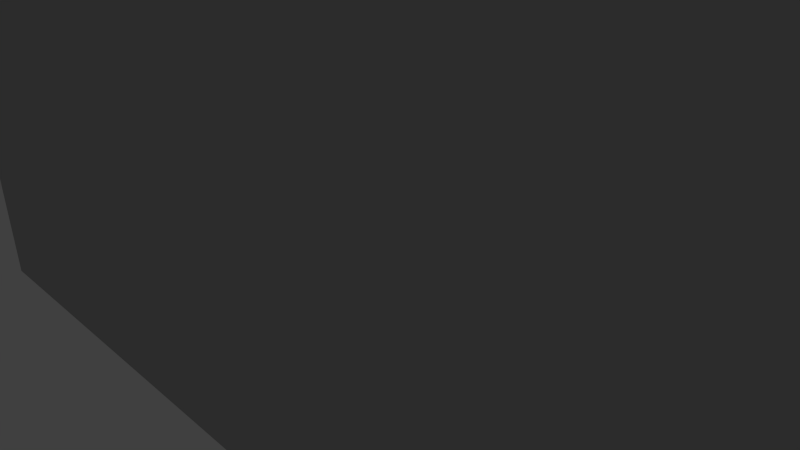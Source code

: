 # Source: untitled.blend  (saved by Blender 2.72.0; exported with 4.5.12 LTS)
import bpy
from mathutils import Matrix  # noqa: F401  (used for matrix-valued properties, if any)

bpy.ops.wm.read_factory_settings(use_empty=True)
scene = bpy.context.scene
scene.name = 'Scene'

# ---- collections
col_collection_1 = bpy.data.collections.new('Collection 1'); scene.collection.children.link(col_collection_1)

# ---- materials (node trees are filled in below, after node groups)
mat_floor = bpy.data.materials.new('Floor')
mat_floor.alpha_threshold = 0.0
mat_floor.use_transparent_shadow = False
mat_floor.diffuse_color = (0.4869, 0.4869, 0.4869, 1.0)
mat_floor.roughness = 0.5
mat_walls = bpy.data.materials.new('Walls')
mat_walls.alpha_threshold = 0.0
mat_walls.use_transparent_shadow = False
mat_walls.roughness = 0.5
mat_roof = bpy.data.materials.new('Roof')
mat_roof.alpha_threshold = 0.0
mat_roof.use_transparent_shadow = False
mat_roof.diffuse_color = (0.196, 0.196, 0.196, 1.0)
mat_roof.roughness = 0.5

# ---- material node trees

# ---- world
world_world = bpy.data.worlds.new('World'); scene.world = world_world
world_world.color = (0.05088, 0.05088, 0.05088)
world_world.use_sun_shadow = False
world_world.sun_shadow_jitter_overblur = 0.0
world_world.cycles.sampling_method = 'MANUAL'
world_world.cycles.sample_map_resolution = 256

# ---- cameras
cam_camera = bpy.data.cameras.new('Camera')
cam_camera.clip_end = 100.0
cam_camera.lens = 35.0
cam_camera.sensor_width = 32.0
cam_camera.sensor_height = 18.0
cam_camera.ortho_scale = 7.314
cam_camera.dof.focus_distance = 0.0
cam_camera.dof.aperture_fstop = 128.0

# ---- lights
light_lamp = bpy.data.lights.new('Lamp', 'POINT')
light_lamp.transmission_factor = 0.0
light_lamp.cutoff_distance = 30.0
light_lamp.energy = 100.0
light_lamp.shadow_buffer_clip_start = 1.001
light_lamp.shadow_soft_size = 0.1
light_lamp.shadow_maximum_resolution = 0.006
light_lamp.use_absolute_resolution = True
light_lamp.cycles.use_multiple_importance_sampling = False

# ---- meshes
me_cube_001 = bpy.data.meshes.new('Cube.001')
me_cube_001.from_pydata([(0.111, 0.3773, 1.568), (0.05033, 0.3773, -0.2911), (0.111, 0.3773, -0.2911), (0.05033, -0.7381, 1.568), (0.05033, -0.7381, -0.2911), (0.111, -0.7381, 1.568), (0.111, -0.7381, -0.2911), (0.111, -0.8072, 1.568), (0.111, 0.4452, 1.568), (0.05033, 0.4452, 1.568), (0.05033, -0.8072, 1.568), (0.111, -0.8072, -0.2911), (0.111, 0.4452, -0.2911), (0.05033, 0.4452, -0.2911), (0.05033, -0.8072, -0.2911), (0.05033, 0.3773, 1.568), (2.124, 0.3773, 1.568), (2.124, 0.3773, -0.2911), (2.124, -0.7381, 1.568), (2.124, -0.7381, -0.2911), (2.124, -0.8072, 1.568), (2.124, 0.4452, 1.568), (2.124, -0.8072, -0.2911), (2.124, 0.4452, -0.2911), (2.059, 0.3773, 1.568), (2.059, 0.3773, -0.2911), (2.065, 0.4452, -0.2911), (2.065, 0.4452, 1.568), (2.059, -0.7381, -0.2911), (2.059, -0.7381, 1.568), (2.059, -0.8072, 1.568), (2.059, -0.8072, -0.2911), (2.124, -0.4426, 1.568), (2.124, -0.4426, -0.2911), (2.059, -0.4426, 1.568), (2.059, -0.4426, -0.2911), (0.05033, -0.7381, 1.046), (0.111, -0.8072, 1.046), (0.05033, 0.4452, 1.046), (0.05033, -0.8072, 1.046), (0.111, -0.7381, 1.046), (0.111, 0.4452, 1.046), (0.05033, 0.3773, 1.046), (0.111, 0.3773, 1.046), (2.124, -0.8072, 1.046), (2.124, -0.7381, 1.046), (2.124, 0.4452, 1.046), (2.124, 0.3773, 1.046), (2.065, 0.4452, 1.046), (2.059, 0.3773, 1.046), (2.059, -0.7381, 1.046), (2.059, -0.8072, 1.046), (2.124, -0.4426, 1.046), (2.059, -0.4426, 1.046), (0.111, 0.3773, 1.462), (0.111, -0.7381, 1.462), (2.059, 0.3773, 1.462), (2.059, -0.7381, 1.462), (0.05033, 0.4452, -0.3237), (0.05033, -0.8072, -0.3237), (2.124, -0.8072, -0.3237), (2.124, 0.4452, -0.3237), (2.059, -0.2481, 1.568), (2.059, -0.2481, -0.2911), (2.124, -0.2481, 1.568), (2.124, -0.2481, -0.2911), (2.059, -0.2481, 1.046), (2.124, -0.2481, 1.046), (2.059, 0.1945, 1.568), (2.124, 0.1945, 1.568), (2.059, 0.1945, -0.2911), (2.124, 0.1945, -0.2911), (2.059, 0.1945, 1.046), (2.124, 0.1945, 1.046), (0.05033, -0.7381, 0.08308), (0.111, -0.8072, 0.08308), (0.05033, 0.4452, 0.08308), (0.111, -0.7381, 0.08308), (0.111, 0.4452, 0.08308), (0.05033, 0.3773, 0.08308), (0.111, 0.3773, 0.08308), (2.124, -0.8072, 0.08308), (2.124, -0.7381, 0.08308), (2.124, 0.4452, 0.08308), (2.124, 0.3773, 0.08308), (2.065, 0.4452, 0.08308), (2.059, -0.7381, 0.08308), (2.124, -0.4426, 0.08308), (0.05033, -0.8072, 0.08308), (2.059, 0.3773, 0.08308), (2.059, -0.8072, 0.08308), (2.059, -0.4426, 0.08308), (2.059, -0.2481, 0.08308), (2.124, -0.2481, 0.08308), (2.059, 0.1945, 0.08308), (2.124, 0.1945, 0.08308), (0.05033, -0.8072, 0.7111), (2.059, 0.3773, 0.7111), (2.059, -0.8072, 0.7111), (2.059, -0.4426, 0.7111), (2.059, -0.2481, 0.7111), (2.059, 0.1945, 0.7111), (0.05033, -0.7381, 0.7111), (0.111, -0.8072, 0.7111), (0.05033, 0.4452, 0.7111), (0.111, -0.7381, 0.7111), (0.111, 0.4452, 0.7111), (0.05033, 0.3773, 0.7111), (0.111, 0.3773, 0.7111), (2.124, -0.8072, 0.7111), (2.124, -0.7381, 0.7111), (2.124, 0.4452, 0.7111), (2.124, 0.3773, 0.7111), (2.065, 0.4452, 0.7111), (2.059, -0.7381, 0.7111), (2.124, -0.4426, 0.7111), (2.124, -0.2481, 0.7111), (2.124, 0.1945, 0.7111), (2.085, -0.2994, 0.8204), (2.085, -0.2994, -0.1065), (2.085, 0.2459, 0.8204), (2.085, 0.2459, -0.1065)], [(120, 118), (118, 119), (119, 121), (121, 120)], [(0, 8, 9, 15), (7, 5, 3, 10), (75, 88, 14, 11), (1, 13, 12, 2), (76, 78, 12, 13), (48, 27, 21, 46), (79, 76, 13, 1), (14, 4, 6, 11), (80, 77, 6, 2), (88, 74, 4, 14), (5, 0, 15, 3), (4, 1, 2, 6), (74, 79, 1, 4), (92, 63, 35, 91), (82, 81, 22, 19), (83, 84, 17, 23), (50, 29, 18, 45), (27, 24, 16, 21), (90, 31, 22, 81), (29, 30, 20, 18), (25, 26, 23, 17), (31, 28, 19, 22), (41, 8, 27, 48), (80, 2, 25, 89), (8, 0, 24, 27), (2, 12, 26, 25), (40, 5, 29, 50), (75, 11, 31, 90), (5, 7, 30, 29), (11, 6, 28, 31), (91, 35, 33, 87), (64, 62, 34, 32), (63, 65, 33, 35), (67, 64, 32, 52), (7, 10, 39, 37), (9, 8, 41, 38), (113, 48, 46, 111), (15, 9, 38, 42), (0, 5, 40, 43), (10, 3, 36, 39), (3, 15, 42, 36), (62, 66, 53, 34), (18, 20, 44, 45), (21, 16, 47, 46), (114, 50, 45, 110), (30, 51, 44, 20), (106, 41, 48, 113), (0, 43, 49, 24), (105, 40, 50, 114), (7, 37, 51, 30), (52, 32, 18, 45), (116, 67, 52, 115), (29, 5, 55, 57), (53, 52, 45, 50), (54, 56, 57, 55), (24, 29, 57, 56), (32, 34, 29, 18), (34, 53, 50, 29), (0, 24, 56, 54), (5, 0, 54, 55), (24, 0, 5, 29), (22, 23, 13, 14), (60, 59, 58, 61), (23, 22, 60, 61), (13, 23, 61, 58), (14, 13, 58, 59), (22, 14, 59, 60), (94, 70, 63, 92), (69, 68, 62, 64), (70, 71, 65, 63), (73, 69, 64, 67), (68, 72, 66, 62), (117, 73, 67, 116), (89, 25, 70, 94), (16, 24, 68, 69), (25, 17, 71, 70), (47, 16, 69, 73), (24, 49, 72, 68), (112, 47, 73, 117), (103, 96, 88, 75), (104, 106, 78, 76), (107, 104, 76, 79), (108, 105, 77, 80), (96, 102, 74, 88), (102, 107, 79, 74), (100, 92, 91, 99), (110, 109, 81, 82), (111, 112, 84, 83), (98, 90, 81, 109), (108, 80, 89, 97), (103, 75, 90, 98), (99, 91, 87, 115), (26, 85, 83, 23), (28, 86, 82, 19), (12, 78, 85, 26), (6, 77, 86, 28), (65, 93, 87, 33), (71, 95, 93, 65), (97, 89, 94, 101), (17, 84, 95, 71), (85, 113, 111, 83), (86, 114, 110, 82), (78, 106, 113, 85), (77, 105, 114, 86), (93, 116, 115, 87), (84, 112, 117, 95), (37, 39, 96, 103), (38, 41, 106, 104), (42, 38, 104, 107), (43, 40, 105, 108), (39, 36, 102, 96), (36, 42, 107, 102), (66, 100, 99, 53), (45, 44, 109, 110), (46, 47, 112, 111), (51, 98, 109, 44), (43, 108, 97, 49), (37, 103, 98, 51), (53, 99, 115, 52), (72, 101, 100, 66), (49, 97, 101, 72), (116, 93, 92, 100), (92, 93, 95, 94), (117, 101, 94, 95), (116, 100, 101, 117)])
me_cube_001.polygons.foreach_set('material_index', [0, 0, 0, 0, 0, 0, 0, 0, 1, 0, 0, 0, 0, 1, 0, 0, 0, 0, 0, 0, 0, 0, 0, 1, 0, 0, 1, 0, 0, 0, 0, 0, 0, 0, 0, 0, 0, 0, 1, 0, 0, 1, 0, 0, 1, 0, 0, 1, 1, 0, 0, 0, 0, 1, 2, 0, 0, 1, 0, 0, 0, 0, 0, 0, 0, 0, 0, 1, 0, 0, 0, 1, 0, 1, 0, 0, 0, 1, 0, 0, 0, 0, 1, 0, 0, 1, 0, 0, 0, 1, 0, 0, 0, 1, 0, 1, 0, 0, 1, 0, 0, 1, 0, 1, 0, 0, 0, 0, 0, 1, 0, 0, 1, 0, 0, 0, 1, 0, 0, 1, 1, 1, 1, 1, 1])
me_cube_001.materials.append(mat_floor)
me_cube_001.materials.append(mat_walls)
me_cube_001.materials.append(mat_roof)
me_cube_001.use_remesh_preserve_volume = False
me_cube_001.use_remesh_preserve_attributes = False
me_cube_001.use_mirror_vertex_groups = False
me_cube_001.update()

# ---- objects
ob_cube = bpy.data.objects.new('Cube', me_cube_001)
ob_lamp = bpy.data.objects.new('Lamp', light_lamp)
ob_camera = bpy.data.objects.new('Camera', cam_camera)

# ---- transforms, parenting, visibility, modifiers, constraints
ob_cube.location = (0.0, 0.0, 2.238)
ob_cube.scale = (5.393, 5.393, 2.024)
ob_cube.lineart.crease_threshold = 0.0
ob_lamp.location = (9.469, 7.241, 5.904)
ob_lamp.rotation_euler = (0.6503, 0.05522, 1.866)
ob_lamp.lock_rotations_4d = False
ob_lamp.empty_display_type = 'ARROWS'
ob_lamp.color = (0.0, 0.0, 0.0, 0.0)
ob_lamp.lineart.crease_threshold = 0.0
ob_camera.location = (7.481, -6.508, 5.344)
ob_camera.rotation_euler = (1.109, 0.01082, 0.8149)
ob_camera.lock_rotations_4d = False
ob_camera.empty_display_type = 'ARROWS'
ob_camera.color = (0.0, 0.0, 0.0, 0.0)
ob_camera.display_type = 'WIRE'
ob_camera.lineart.crease_threshold = 0.0

# ---- collection membership
col_collection_1.objects.link(ob_cube)
col_collection_1.objects.link(ob_lamp)
col_collection_1.objects.link(ob_camera)

# ---- scene / render settings (as saved in the file)
scene.camera = ob_camera
scene.frame_start = 1; scene.frame_end = 250; scene.frame_set(1)
scene.render.engine = 'BLENDER_EEVEE_NEXT'
scene.render.resolution_percentage = 50
scene.render.dither_intensity = 0.0
scene.cycles.use_denoising = False
scene.cycles.samples = 10
scene.cycles.sampling_pattern = 'TABULATED_SOBOL'
scene.cycles.light_sampling_threshold = 0.0
scene.cycles.use_adaptive_sampling = False
scene.cycles.use_light_tree = False
scene.cycles.blur_glossy = 0.0
scene.cycles.pixel_filter_type = 'GAUSSIAN'
scene.cycles.sample_clamp_indirect = 0.0
scene.view_settings.view_transform = 'Standard'
bpy.context.view_layer.update()
